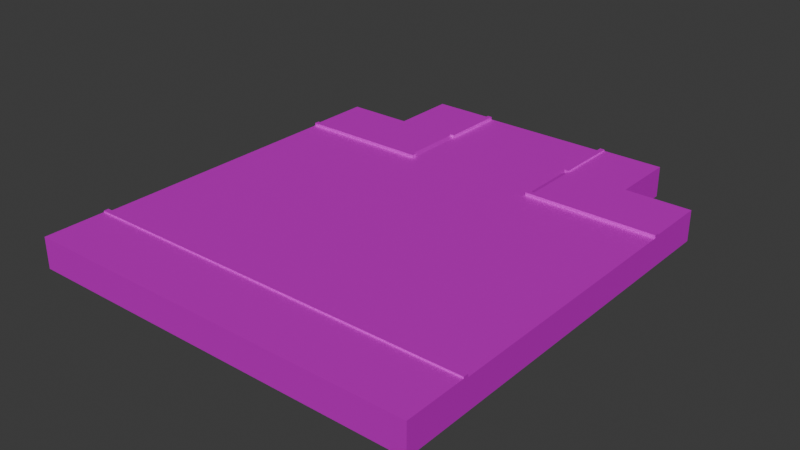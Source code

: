 # Source: big_road_cross_3s_1.blend  (saved by Blender 4.0.36; exported with 4.5.12 LTS)
import bpy
from mathutils import Matrix  # noqa: F401  (used for matrix-valued properties, if any)

bpy.ops.wm.read_factory_settings(use_empty=True)
scene = bpy.context.scene
scene.name = 'Scene'

# ---- collections
col_collection = bpy.data.collections.new('Collection'); scene.collection.children.link(col_collection)

# ---- images (referenced by path relative to the original .blend; pixels are not part of the script)
import os
ASSET_DIR = os.environ.get("B2B_ASSET_DIR", "")  # directory of the original .blend (textures are referenced by path, not embedded)
HERE = os.path.dirname(os.path.abspath(__file__))  # packed textures are extracted next to this script under _unpacked/

def load_image(name, relpath, width, height, colorspace="sRGB"):
    """Load a texture the original file referenced (path relative to the .blend, or extracted next to this script)."""
    p = next((c for c in (os.path.join(HERE, relpath), os.path.join(ASSET_DIR, relpath)) if relpath and os.path.exists(c)), "")
    if p:
        img = bpy.data.images.load(p, check_existing=True)
        img.name = name
    else:  # same state as the original file: an image datablock whose file is absent (Cycles renders it pink)
        img = bpy.data.images.new(name, width, height)
        img.source = "FILE"
        img.filepath = "//" + (relpath or name)
    img.colorspace_settings.name = colorspace
    return img
img_001_color_basic_road_png = load_image('001_COLOR_BASIC ROAD.png', 'textures/001_COLOR_BASIC ROAD.png', 1024, 1024, 'sRGB')

# ---- materials (node trees are filled in below, after node groups)
mat_basic_color_road = bpy.data.materials.new('BASIC COLOR ROAD')
mat_basic_color_road.use_transparent_shadow = False

# ---- material node trees
mat_basic_color_road.use_nodes = True; mat_basic_color_road.node_tree.nodes.clear()
_N = mat_basic_color_road.node_tree.nodes; _L = mat_basic_color_road.node_tree.links
n0 = _N.new('ShaderNodeOutputMaterial'); n0.name = 'Material Output'; n0.location = (300, 300)
n1 = _N.new('ShaderNodeBsdfPrincipled'); n1.name = 'Principled BSDF'; n1.location = (-24, 304)
n1.distribution = 'GGX'
n1.subsurface_method = 'BURLEY'
n1.inputs[1].default_value = 0.5
n1.inputs[3].default_value = 1.45
n1.inputs[13].default_value = 0.0
n1.inputs[20].default_value = 0.0
n1.inputs[27].default_value = (0.0, 0.0, 0.0, 1.0)
n1.inputs[28].default_value = 1.0
n2 = _N.new('ShaderNodeTexImage'); n2.name = 'Image Texture'; n2.location = (-570, 263)
n2.width = 355
n2.image = img_001_color_basic_road_png
_L.new(n1.outputs[0], n0.inputs[0])
_L.new(n2.outputs[0], n1.inputs[0])
n0.is_active_output = True

# ---- world
world_world = bpy.data.worlds.new('World'); scene.world = world_world
world_world.use_nodes = True; world_world.node_tree.nodes.clear()
_N = world_world.node_tree.nodes; _L = world_world.node_tree.links
n0 = _N.new('ShaderNodeOutputWorld'); n0.name = 'World Output'; n0.location = (300, 300)
n1 = _N.new('ShaderNodeBackground'); n1.name = 'Background'; n1.location = (10, 300)
n1.inputs[0].default_value = (0.05088, 0.05088, 0.05088, 1.0)
_L.new(n1.outputs[0], n0.inputs[0])
n0.is_active_output = True
world_world.color = (0.05088, 0.05088, 0.05088)
world_world.use_sun_shadow = False
world_world.sun_shadow_jitter_overblur = 0.0

# ---- meshes
me_plane_591 = bpy.data.meshes.new('Plane.591')
me_plane_591.from_pydata([(-6.667, -9.654, 0.4259), (-6.667, -9.944, 0.4259), (-9.333, -9.944, 0.4259), (-9.333, -9.654, 0.4259), (-12.0, -13.65, 0.4259), (-12.0, -13.65, -1.356), (-6.667, -1.654, 0.4259), (-6.667, -1.364, 0.4259), (-9.333, -1.364, 0.4259), (-9.333, -1.654, 0.4259), (-12.0, 2.347, 0.4259), (-12.0, 2.347, -1.356), (-12.0, -5.799, 0.4259), (-12.0, -5.509, 0.4259), (-12.0, -5.799, -1.356), (-12.0, -5.509, -1.356), (6.667, -1.654, 0.4259), (6.667, -1.364, 0.4259), (9.333, -1.364, 0.4259), (9.333, -1.654, 0.4259), (12.0, 2.347, 0.4259), (12.0, 2.347, -1.356), (6.667, -9.654, 0.4259), (6.667, -9.944, 0.4259), (9.333, -9.944, 0.4259), (9.333, -9.654, 0.4259), (12.0, -13.65, 0.4259), (12.0, -13.65, -1.356), (12.0, -5.509, 0.4259), (12.0, -5.799, 0.4259), (12.0, -5.509, -1.356), (12.0, -5.799, -1.356), (-4.0, 2.347, 0.4259), (-1.333, -1.654, 0.4259), (-1.333, -1.364, 0.4259), (1.333, -1.364, 0.4259), (1.333, -1.654, 0.4259), (4.0, 2.347, 0.4259), (-4.0, -13.65, 0.4259), (-1.333, -9.654, 0.4259), (-1.333, -9.944, 0.4259), (1.333, -9.944, 0.4259), (1.333, -9.654, 0.4259), (4.0, -13.65, 0.4259), (4.0, -5.509, 0.4259), (4.0, -5.799, 0.4259), (-4.0, -5.799, 0.4259), (-4.0, -5.509, 0.4259), (4.0, 10.35, 0.4259), (-4.0, 6.345, 0.4259), (4.0, 6.345, 0.4259), (-4.0, 10.35, 0.4259), (-4.0, 10.35, -1.356), (4.0, 10.35, -1.356), (12.0, -17.65, 0.5159), (12.0, -13.65, 0.4259), (12.0, -13.95, 0.5159), (12.0, -13.65, 0.6008), (12.0, -13.95, 0.6008), (12.0, -17.65, -1.356), (12.0, -13.65, -1.356), (12.0, -13.95, -1.356), (-12.0, -17.65, 0.5159), (-12.0, -13.65, 0.4259), (-12.0, -13.95, 0.5159), (-12.0, -13.65, 0.6008), (-12.0, -13.95, 0.6008), (-12.0, -17.65, -1.356), (-12.0, -13.65, -1.356), (-12.0, -13.95, -1.356), (-4.0, 10.35, 0.4259), (-12.0, 2.347, 0.4259), (-4.0, 2.347, 0.4259), (-4.0, 2.641, 0.4259), (-4.8, 10.35, 0.5159), (-4.8, 2.347, 0.4259), (-4.295, 10.35, 0.5159), (-4.295, 2.641, 0.5138), (-12.0, 2.641, 0.5138), (-4.8, 2.641, 0.5138), (-12.0, 6.345, 0.515), (-4.0, 6.345, 0.4259), (-4.8, 6.345, 0.515), (-4.295, 6.345, 0.515), (-4.295, 10.35, 0.6008), (-4.0, 10.35, 0.6008), (-4.295, 6.345, 0.5999), (-4.0, 6.345, 0.5999), (-7.999, 2.347, 0.4259), (-7.999, 10.35, 0.5159), (-7.999, 2.641, 0.5138), (-7.999, 6.345, 0.515), (-12.0, 2.347, 0.6008), (-12.0, 2.641, 0.6009), (-7.999, 2.641, 0.6009), (-7.999, 2.347, 0.6009), (-7.999, 6.345, -1.356), (-4.0, 10.35, -1.356), (-12.0, 2.347, -1.356), (-4.0, 2.347, -1.356), (-4.8, 10.35, -1.356), (-4.8, 2.347, -1.356), (-4.295, 10.35, -1.356), (-12.0, 2.641, -1.356), (-12.0, 6.345, -1.356), (-7.999, 2.347, -1.356), (-7.999, 10.35, -1.356), (-4.0, 2.641, 0.6009), (-4.0, 2.347, 0.6009), (-4.8, 2.641, 0.6007), (-4.295, 2.641, 0.6007), (-4.8, 2.347, 0.6009), (-4.0, 2.641, -1.356), (-4.0, 6.345, -1.356), (4.0, 10.35, 0.4259), (12.0, 2.347, 0.4259), (4.0, 2.347, 0.4259), (4.0, 2.641, 0.4259), (4.8, 10.35, 0.5159), (4.8, 2.347, 0.4259), (4.295, 10.35, 0.5159), (4.295, 2.641, 0.5138), (12.0, 2.641, 0.5138), (4.8, 2.641, 0.5138), (12.0, 6.345, 0.515), (4.0, 6.345, 0.4259), (4.8, 6.345, 0.515), (4.295, 6.345, 0.515), (4.295, 10.35, 0.6008), (4.0, 10.35, 0.6008), (4.295, 6.345, 0.5999), (4.0, 6.345, 0.5999), (7.999, 2.347, 0.4259), (7.999, 10.35, 0.5159), (7.999, 2.641, 0.5138), (7.999, 6.345, 0.515), (12.0, 2.347, 0.6008), (12.0, 2.641, 0.6009), (7.999, 2.641, 0.6009), (7.999, 2.347, 0.6009), (7.999, 6.345, -1.356), (4.0, 10.35, -1.356), (12.0, 2.347, -1.356), (4.0, 2.347, -1.356), (4.8, 10.35, -1.356), (4.8, 2.347, -1.356), (4.295, 10.35, -1.356), (12.0, 2.641, -1.356), (12.0, 6.345, -1.356), (7.999, 2.347, -1.356), (7.999, 10.35, -1.356), (4.0, 2.641, 0.6009), (4.0, 2.347, 0.6009), (4.8, 2.641, 0.6007), (4.295, 2.641, 0.6007), (4.8, 2.347, 0.6009), (4.0, 2.641, -1.356), (4.0, 6.345, -1.356)], [], [(2, 3, 12, 4), (3, 2, 1, 0), (2, 4, 38, 1), (38, 46, 0, 1), (12, 14, 5, 4), (8, 10, 13, 9), (9, 6, 7, 8), (8, 7, 32, 10), (32, 7, 6, 47), (13, 10, 11, 15), (47, 13, 12, 46), (9, 13, 47, 6), (0, 46, 12, 3), (12, 13, 15, 14), (18, 19, 28, 20), (19, 18, 17, 16), (18, 20, 37, 17), (37, 44, 16, 17), (28, 30, 21, 20), (24, 26, 29, 25), (25, 22, 23, 24), (24, 23, 43, 26), (43, 23, 22, 45), (29, 26, 27, 31), (45, 29, 28, 44), (25, 29, 45, 22), (16, 44, 28, 19), (28, 29, 31, 30), (35, 36, 44, 37), (36, 35, 34, 33), (35, 37, 32, 34), (32, 47, 33, 34), (41, 43, 45, 42), (42, 39, 40, 41), (41, 40, 38, 43), (38, 40, 39, 46), (46, 45, 44, 47), (42, 45, 46, 39), (33, 47, 44, 36), (51, 48, 53, 52), (51, 49, 50, 48), (49, 32, 37, 50), (54, 56, 64, 62), (58, 57, 65, 66), (55, 57, 58, 56), (55, 63, 65, 57), (54, 59, 61, 56), (55, 60, 68, 63), (56, 61, 60, 55), (64, 66, 65, 63), (56, 58, 66, 64), (54, 62, 67, 59), (64, 69, 67, 62), (63, 68, 69, 64), (82, 91, 90, 79), (83, 86, 84, 76), (76, 74, 82, 83), (73, 107, 108, 72), (81, 83, 77, 73), (72, 108, 111, 75), (85, 84, 86, 87), (81, 87, 86, 83), (70, 85, 87, 81), (74, 89, 91, 82), (80, 104, 103, 78), (78, 93, 94, 90), (92, 95, 94, 93), (90, 88, 95, 94), (88, 95, 92, 71), (92, 93, 78, 71), (85, 70, 76, 84), (75, 101, 99, 72), (79, 77, 83, 82), (71, 98, 105, 88), (91, 89, 106, 96), (74, 100, 106, 89), (76, 102, 100, 74), (88, 105, 101, 75), (78, 103, 98, 71), (96, 104, 80, 91), (70, 97, 102, 76), (95, 111, 109, 94), (111, 108, 110, 109), (110, 108, 107), (77, 110, 107, 73), (75, 111, 95, 88), (79, 109, 110, 77), (90, 94, 109, 79), (90, 91, 80, 78), (73, 112, 113, 81), (73, 72, 99, 112), (81, 113, 97, 70), (126, 123, 134, 135), (127, 120, 128, 130), (120, 127, 126, 118), (117, 116, 152, 151), (125, 117, 121, 127), (116, 119, 155, 152), (129, 131, 130, 128), (125, 127, 130, 131), (114, 125, 131, 129), (118, 126, 135, 133), (124, 122, 147, 148), (122, 134, 138, 137), (136, 137, 138, 139), (134, 138, 139, 132), (132, 115, 136, 139), (136, 115, 122, 137), (129, 128, 120, 114), (119, 116, 143, 145), (123, 126, 127, 121), (115, 132, 149, 142), (135, 140, 150, 133), (118, 133, 150, 144), (120, 118, 144, 146), (132, 119, 145, 149), (122, 115, 142, 147), (140, 135, 124, 148), (114, 120, 146, 141), (139, 138, 153, 155), (155, 153, 154, 152), (154, 151, 152), (121, 117, 151, 154), (119, 132, 139, 155), (123, 121, 154, 153), (134, 123, 153, 138), (134, 122, 124, 135), (117, 125, 157, 156), (117, 156, 143, 116), (125, 114, 141, 157)])
_uv = me_plane_591.uv_layers.new(name='UVMap')
_uv.uv.foreach_set('vector', [0.0783, 0.9574, 0.0783, 0.9623, 0.0783, 0.9623, 0.0783, 0.9574, 0.2456, 0.9598, 0.2456, 0.9598, 0.2456, 0.9598, 0.2456, 0.9598, 0.0783, 0.9574, 0.0783, 0.9574, 0.0783, 0.9574, 0.0783, 0.9574, 0.0783, 0.9574, 0.0783, 0.9623, 0.0783, 0.9623, 0.0783, 0.9623, 0.0783, 0.9623, 0.0783, 0.9623, 0.0783, 0.9574, 0.0783, 0.9574, 0.0783, 0.9574, 0.0783, 0.9574, 0.0783, 0.9623, 0.0783, 0.9623, 0.2456, 0.9598, 0.2456, 0.9598, 0.2456, 0.9598, 0.2456, 0.9598, 0.0783, 0.9574, 0.0783, 0.9574, 0.0783, 0.9574, 0.0783, 0.9574, 0.0783, 0.9574, 0.0783, 0.9623, 0.0783, 0.9623, 0.0783, 0.9623, 0.0783, 0.9623, 0.0783, 0.9574, 0.0783, 0.9574, 0.0783, 0.9623, 0.2495, 0.9569, 0.2495, 0.9569, 0.2495, 0.9569, 0.2495, 0.9569, 0.0783, 0.9623, 0.0783, 0.9623, 0.07757, 0.96, 0.0783, 0.9623, 0.0783, 0.9623, 0.0783, 0.9623, 0.07757, 0.96, 0.0783, 0.9623, 0.2473, 0.9622, 0.2473, 0.9622, 0.2473, 0.9622, 0.2473, 0.9622, 0.0783, 0.9574, 0.0783, 0.9623, 0.0783, 0.9623, 0.0783, 0.9574, 0.2456, 0.9598, 0.2456, 0.9598, 0.2456, 0.9598, 0.2456, 0.9598, 0.0783, 0.9574, 0.0783, 0.9574, 0.0783, 0.9574, 0.0783, 0.9574, 0.0783, 0.9574, 0.0783, 0.9623, 0.0783, 0.9623, 0.0783, 0.9623, 0.0783, 0.9623, 0.0783, 0.9623, 0.0783, 0.9574, 0.0783, 0.9574, 0.0783, 0.9574, 0.0783, 0.9574, 0.0783, 0.9623, 0.0783, 0.9623, 0.2456, 0.9598, 0.2456, 0.9598, 0.2456, 0.9598, 0.2456, 0.9598, 0.0783, 0.9574, 0.0783, 0.9574, 0.0783, 0.9574, 0.0783, 0.9574, 0.0783, 0.9574, 0.0783, 0.9623, 0.0783, 0.9623, 0.0783, 0.9623, 0.0783, 0.9623, 0.0783, 0.9574, 0.0783, 0.9574, 0.0783, 0.9623, 0.2495, 0.9569, 0.2495, 0.9569, 0.2495, 0.9569, 0.2495, 0.9569, 0.0783, 0.9623, 0.0783, 0.9623, 0.07757, 0.96, 0.0783, 0.9623, 0.0783, 0.9623, 0.0783, 0.9623, 0.07757, 0.96, 0.0783, 0.9623, 0.2473, 0.9622, 0.2473, 0.9622, 0.2473, 0.9622, 0.2473, 0.9622, 0.0783, 0.9574, 0.0783, 0.9623, 0.0783, 0.9623, 0.0783, 0.9574, 0.2456, 0.9598, 0.2456, 0.9598, 0.2456, 0.9598, 0.2456, 0.9598, 0.0783, 0.9574, 0.0783, 0.9574, 0.0783, 0.9574, 0.0783, 0.9574, 0.0783, 0.9574, 0.0783, 0.9623, 0.0783, 0.9623, 0.0783, 0.9623, 0.0783, 0.9574, 0.0783, 0.9574, 0.0783, 0.9623, 0.0783, 0.9623, 0.2456, 0.9598, 0.2456, 0.9598, 0.2456, 0.9598, 0.2456, 0.9598, 0.0783, 0.9574, 0.0783, 0.9574, 0.0783, 0.9574, 0.0783, 0.9574, 0.0783, 0.9574, 0.0783, 0.9623, 0.0783, 0.9623, 0.0783, 0.9623, 0.2495, 0.9569, 0.2495, 0.9569, 0.2495, 0.9569, 0.2495, 0.9569, 0.0783, 0.9623, 0.0783, 0.9623, 0.07757, 0.96, 0.0783, 0.9623, 0.0783, 0.9623, 0.0783, 0.9623, 0.07757, 0.96, 0.0783, 0.9623, 0.07195, 0.9555, 0.07195, 0.9555, 0.07195, 0.9555, 0.07195, 0.9555, 0.07195, 0.9555, 0.07195, 0.9555, 0.07195, 0.9555, 0.07195, 0.9555, 0.9386, 0.7041, 0.9386, 0.9979, 0.3869, 0.9979, 0.3869, 0.7041, 0.2184, 0.9543, 0.2184, 0.9543, 0.2184, 0.9543, 0.2184, 0.9543, 0.1638, 0.953, 0.1638, 0.953, 0.1638, 0.953, 0.1638, 0.953, 0.1638, 0.953, 0.1638, 0.953, 0.1638, 0.953, 0.1638, 0.953, 0.1638, 0.953, 0.1638, 0.953, 0.1638, 0.953, 0.1638, 0.953, 0.2184, 0.9543, 0.2184, 0.9543, 0.2184, 0.9543, 0.2184, 0.9543, 0.1638, 0.953, 0.1638, 0.953, 0.1638, 0.953, 0.1638, 0.953, 0.1638, 0.953, 0.1638, 0.953, 0.1638, 0.953, 0.1638, 0.953, 0.1638, 0.953, 0.1638, 0.953, 0.1638, 0.953, 0.1638, 0.953, 0.1638, 0.953, 0.1638, 0.953, 0.1638, 0.953, 0.1638, 0.953, 0.2184, 0.9543, 0.2184, 0.9543, 0.2184, 0.9543, 0.2184, 0.9543, 0.2184, 0.9543, 0.2184, 0.9543, 0.2184, 0.9543, 0.2184, 0.9543, 0.1638, 0.953, 0.1638, 0.953, 0.1638, 0.953, 0.1638, 0.953, 0.2218, 0.9553, 0.2218, 0.9553, 0.2215, 0.9535, 0.2215, 0.9535, 0.163, 0.9538, 0.163, 0.9538, 0.163, 0.9538, 0.163, 0.9538, 0.2198, 0.9518, 0.2198, 0.9518, 0.2198, 0.9518, 0.2198, 0.9518, 0.163, 0.9541, 0.163, 0.9541, 0.163, 0.9541, 0.163, 0.9541, 0.1895, 0.6159, 0.1895, 0.6159, 0.1895, 0.6159, 0.1895, 0.6159, 0.163, 0.9541, 0.163, 0.9541, 0.163, 0.9541, 0.163, 0.9541, 0.163, 0.9538, 0.163, 0.9538, 0.163, 0.9538, 0.163, 0.9538, 0.1635, 0.9532, 0.1635, 0.9532, 0.1635, 0.9532, 0.1635, 0.9532, 0.163, 0.9538, 0.163, 0.9538, 0.163, 0.9538, 0.163, 0.9538, 0.2218, 0.9553, 0.2218, 0.9553, 0.2218, 0.9553, 0.2218, 0.9553, 0.2218, 0.9553, 0.2218, 0.9553, 0.2198, 0.9546, 0.2198, 0.9546, 0.1628, 0.9532, 0.1628, 0.9532, 0.1628, 0.9532, 0.1628, 0.9532, 0.1628, 0.9532, 0.1628, 0.9532, 0.1628, 0.9532, 0.1628, 0.9532, 0.1628, 0.9532, 0.1628, 0.9532, 0.1628, 0.9532, 0.1628, 0.9532, 0.1628, 0.9532, 0.1628, 0.9532, 0.1628, 0.9532, 0.1628, 0.9532, 0.1628, 0.9532, 0.1628, 0.9532, 0.1628, 0.9532, 0.1628, 0.9532, 0.163, 0.9538, 0.163, 0.9538, 0.163, 0.9538, 0.163, 0.9538, 0.163, 0.9541, 0.163, 0.9541, 0.163, 0.9541, 0.163, 0.9541, 0.1921, 0.6137, 0.1921, 0.6137, 0.1895, 0.6159, 0.1895, 0.6159, 0.1628, 0.9532, 0.1628, 0.9532, 0.1628, 0.9532, 0.1628, 0.9532, 0.2218, 0.9553, 0.2218, 0.9553, 0.2218, 0.9553, 0.2207, 0.9533, 0.2218, 0.9553, 0.2218, 0.9553, 0.2218, 0.9553, 0.2218, 0.9553, 0.2198, 0.9518, 0.2198, 0.9518, 0.2198, 0.9518, 0.2198, 0.9518, 0.1629, 0.9517, 0.1629, 0.9517, 0.1629, 0.9517, 0.1629, 0.9517, 0.1628, 0.9532, 0.1628, 0.9532, 0.1628, 0.9532, 0.1628, 0.9532, 0.2207, 0.9533, 0.2218, 0.9553, 0.2218, 0.9553, 0.2218, 0.9553, 0.163, 0.9538, 0.163, 0.9538, 0.163, 0.9538, 0.163, 0.9538, 0.1629, 0.9517, 0.1629, 0.9517, 0.1629, 0.9517, 0.1629, 0.9517, 0.163, 0.9541, 0.163, 0.9541, 0.163, 0.9541, 0.163, 0.9541, 0.163, 0.9541, 0.163, 0.9541, 0.163, 0.9541, 0.1895, 0.6159, 0.1895, 0.6159, 0.1895, 0.6159, 0.1895, 0.6159, 0.1629, 0.9517, 0.1629, 0.9517, 0.1629, 0.9517, 0.1629, 0.9517, 0.163, 0.9541, 0.163, 0.9541, 0.163, 0.9541, 0.163, 0.9541, 0.1639, 0.9527, 0.1639, 0.9527, 0.1639, 0.9527, 0.1639, 0.9527, 0.2198, 0.9546, 0.2218, 0.9553, 0.2218, 0.9553, 0.2198, 0.9546, 0.1895, 0.6159, 0.1895, 0.6159, 0.1895, 0.6159, 0.1895, 0.6159, 0.1638, 0.9538, 0.163, 0.9541, 0.163, 0.9541, 0.1638, 0.9538, 0.1629, 0.952, 0.1629, 0.952, 0.163, 0.9538, 0.163, 0.9538, 0.2218, 0.9553, 0.2215, 0.9535, 0.2215, 0.9535, 0.2218, 0.9553, 0.163, 0.9538, 0.163, 0.9538, 0.163, 0.9538, 0.163, 0.9538, 0.2198, 0.9518, 0.2198, 0.9518, 0.2198, 0.9518, 0.2198, 0.9518, 0.163, 0.9541, 0.163, 0.9541, 0.163, 0.9541, 0.163, 0.9541, 0.1895, 0.6159, 0.1895, 0.6159, 0.1895, 0.6159, 0.1895, 0.6159, 0.163, 0.9541, 0.163, 0.9541, 0.163, 0.9541, 0.163, 0.9541, 0.163, 0.9538, 0.163, 0.9538, 0.163, 0.9538, 0.163, 0.9538, 0.1635, 0.9532, 0.1635, 0.9532, 0.1635, 0.9532, 0.1635, 0.9532, 0.163, 0.9538, 0.163, 0.9538, 0.163, 0.9538, 0.163, 0.9538, 0.2218, 0.9553, 0.2218, 0.9553, 0.2218, 0.9553, 0.2218, 0.9553, 0.2218, 0.9553, 0.2198, 0.9546, 0.2198, 0.9546, 0.2218, 0.9553, 0.1628, 0.9532, 0.1628, 0.9532, 0.1628, 0.9532, 0.1628, 0.9532, 0.1628, 0.9532, 0.1628, 0.9532, 0.1628, 0.9532, 0.1628, 0.9532, 0.1628, 0.9532, 0.1628, 0.9532, 0.1628, 0.9532, 0.1628, 0.9532, 0.1628, 0.9532, 0.1628, 0.9532, 0.1628, 0.9532, 0.1628, 0.9532, 0.1628, 0.9532, 0.1628, 0.9532, 0.1628, 0.9532, 0.1628, 0.9532, 0.163, 0.9538, 0.163, 0.9538, 0.163, 0.9538, 0.163, 0.9538, 0.163, 0.9541, 0.163, 0.9541, 0.163, 0.9541, 0.163, 0.9541, 0.1921, 0.6137, 0.1895, 0.6159, 0.1895, 0.6159, 0.1921, 0.6137, 0.1628, 0.9532, 0.1628, 0.9532, 0.1628, 0.9532, 0.1628, 0.9532, 0.2218, 0.9553, 0.2207, 0.9533, 0.2218, 0.9553, 0.2218, 0.9553, 0.2218, 0.9553, 0.2218, 0.9553, 0.2218, 0.9553, 0.2218, 0.9553, 0.2198, 0.9518, 0.2198, 0.9518, 0.2198, 0.9518, 0.2198, 0.9518, 0.1629, 0.9517, 0.1629, 0.9517, 0.1629, 0.9517, 0.1629, 0.9517, 0.1628, 0.9532, 0.1628, 0.9532, 0.1628, 0.9532, 0.1628, 0.9532, 0.2207, 0.9533, 0.2218, 0.9553, 0.2218, 0.9553, 0.2218, 0.9553, 0.163, 0.9538, 0.163, 0.9538, 0.163, 0.9538, 0.163, 0.9538, 0.1629, 0.9517, 0.1629, 0.9517, 0.1629, 0.9517, 0.1629, 0.9517, 0.163, 0.9541, 0.163, 0.9541, 0.163, 0.9541, 0.163, 0.9541, 0.163, 0.9541, 0.163, 0.9541, 0.163, 0.9541, 0.1895, 0.6159, 0.1895, 0.6159, 0.1895, 0.6159, 0.1895, 0.6159, 0.1629, 0.9517, 0.1629, 0.9517, 0.1629, 0.9517, 0.1629, 0.9517, 0.163, 0.9541, 0.163, 0.9541, 0.163, 0.9541, 0.163, 0.9541, 0.1639, 0.9527, 0.1639, 0.9527, 0.1639, 0.9527, 0.1639, 0.9527, 0.2198, 0.9546, 0.2198, 0.9546, 0.2218, 0.9553, 0.2218, 0.9553, 0.1895, 0.6159, 0.1895, 0.6159, 0.1895, 0.6159, 0.1895, 0.6159, 0.1638, 0.9538, 0.1638, 0.9538, 0.163, 0.9541, 0.163, 0.9541, 0.1629, 0.952, 0.163, 0.9538, 0.163, 0.9538, 0.1629, 0.952])
me_plane_591.materials.append(mat_basic_color_road)
me_plane_591.use_remesh_fix_poles = True
me_plane_591.use_remesh_preserve_attributes = False
me_plane_591.use_mirror_vertex_groups = False
me_plane_591.update()

# ---- objects
ob_big_road_cross_3s_1_col = bpy.data.objects.new('big_road_cross_3s_1-col', me_plane_591)

# ---- transforms, parenting, visibility, modifiers, constraints
ob_big_road_cross_3s_1_col.location = (0.0, 0.0, 1.369)
ob_big_road_cross_3s_1_col.lineart.crease_threshold = 0.0

# ---- collection membership
col_collection.objects.link(ob_big_road_cross_3s_1_col)

# ---- scene / render settings (as saved in the file)
scene.frame_start = 1; scene.frame_end = 250; scene.frame_set(1)
scene.render.engine = 'BLENDER_EEVEE_NEXT'
scene.cycles.sampling_pattern = 'TABULATED_SOBOL'
bpy.context.view_layer.update()

# ---- added for rendering (the .blend has no active camera and no usable light): camera, sun
cam_auto = bpy.data.cameras.new('AutoCamera')
cam_auto.lens = 50.0
cam_auto.sensor_width = 36.0
cam_auto.clip_end = 1000.0
ob_auto_camera = bpy.data.objects.new('AutoCamera', cam_auto)
scene.collection.objects.link(ob_auto_camera)
ob_auto_camera.location = (34.1687, -44.6558, 28.3262)
ob_auto_camera.rotation_euler = (1.09748, -7.21219e-08, 0.694738)
scene.camera = ob_auto_camera
light_auto_sun = bpy.data.lights.new('AutoSun', 'SUN')
light_auto_sun.energy = 3.0
light_auto_sun.angle = 0.0523599
ob_auto_sun = bpy.data.objects.new('AutoSun', light_auto_sun)
scene.collection.objects.link(ob_auto_sun)
ob_auto_sun.rotation_euler = (0.872665, 0.174533, 0.523599)
bpy.context.view_layer.update()

